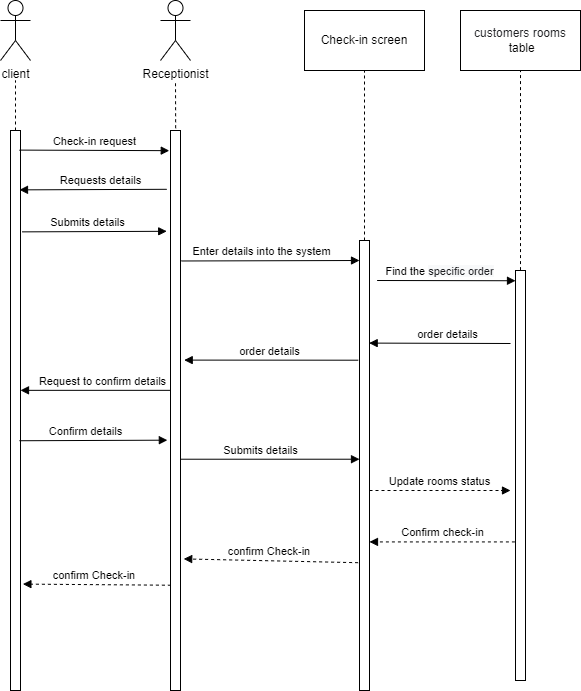

The diagram above was exported from draw.io. Its source (the exported page's mxGraphModel, read from the mxfile embedded in the PNG):
<mxGraphModel dx="1248" dy="487" grid="1" gridSize="10" guides="1" tooltips="1" connect="1" arrows="1" fold="1" page="1" pageScale="1" pageWidth="827" pageHeight="1169" math="0" shadow="0">
  <root>
    <mxCell id="0" />
    <mxCell id="1" parent="0" />
    <mxCell id="VX-zdeiBxqfdD2cTT4uE-33" value="client" style="shape=umlActor;verticalLabelPosition=bottom;verticalAlign=top;html=1;outlineConnect=0;" parent="1" vertex="1">
      <mxGeometry x="60" y="80" width="30" height="60" as="geometry" />
    </mxCell>
    <mxCell id="VX-zdeiBxqfdD2cTT4uE-34" value="Receptionist" style="shape=umlActor;verticalLabelPosition=bottom;verticalAlign=top;html=1;outlineConnect=0;" parent="1" vertex="1">
      <mxGeometry x="220" y="80" width="30" height="60" as="geometry" />
    </mxCell>
    <mxCell id="VX-zdeiBxqfdD2cTT4uE-35" value="Check-in screen" style="rounded=0;whiteSpace=wrap;html=1;" parent="1" vertex="1">
      <mxGeometry x="364" y="90" width="120" height="60" as="geometry" />
    </mxCell>
    <mxCell id="VX-zdeiBxqfdD2cTT4uE-36" value="&lt;span style=&quot;color: rgb(32, 33, 36); font-family: arial, sans-serif; text-align: start; background-color: rgb(255, 255, 255);&quot;&gt;customers rooms&lt;br&gt;&lt;/span&gt;&amp;nbsp;table" style="rounded=0;whiteSpace=wrap;html=1;" parent="1" vertex="1">
      <mxGeometry x="520" y="90" width="120" height="60" as="geometry" />
    </mxCell>
    <mxCell id="VX-zdeiBxqfdD2cTT4uE-39" value="" style="endArrow=none;dashed=1;html=1;rounded=0;entryX=0.5;entryY=1;entryDx=0;entryDy=0;exitX=0.5;exitY=-0.001;exitDx=0;exitDy=0;exitPerimeter=0;" parent="1" source="VX-zdeiBxqfdD2cTT4uE-53" target="VX-zdeiBxqfdD2cTT4uE-36" edge="1">
      <mxGeometry width="50" height="50" relative="1" as="geometry">
        <mxPoint x="801.4000000000001" y="342.04999999999995" as="sourcePoint" />
        <mxPoint x="800" y="140" as="targetPoint" />
      </mxGeometry>
    </mxCell>
    <mxCell id="VX-zdeiBxqfdD2cTT4uE-40" value="" style="endArrow=none;dashed=1;html=1;rounded=0;entryX=0.5;entryY=1;entryDx=0;entryDy=0;exitX=0.5;exitY=0;exitDx=0;exitDy=0;exitPerimeter=0;" parent="1" source="VX-zdeiBxqfdD2cTT4uE-52" target="VX-zdeiBxqfdD2cTT4uE-35" edge="1">
      <mxGeometry width="50" height="50" relative="1" as="geometry">
        <mxPoint x="424" y="220" as="sourcePoint" />
        <mxPoint x="554" y="270" as="targetPoint" />
      </mxGeometry>
    </mxCell>
    <mxCell id="VX-zdeiBxqfdD2cTT4uE-41" value="" style="endArrow=none;dashed=1;html=1;rounded=0;exitX=0.516;exitY=-0.004;exitDx=0;exitDy=0;exitPerimeter=0;" parent="1" source="VX-zdeiBxqfdD2cTT4uE-44" edge="1">
      <mxGeometry width="50" height="50" relative="1" as="geometry">
        <mxPoint x="235" y="200" as="sourcePoint" />
        <mxPoint x="235" y="160" as="targetPoint" />
      </mxGeometry>
    </mxCell>
    <mxCell id="VX-zdeiBxqfdD2cTT4uE-42" value="" style="endArrow=none;dashed=1;html=1;rounded=0;" parent="1" source="VX-zdeiBxqfdD2cTT4uE-43" edge="1">
      <mxGeometry width="50" height="50" relative="1" as="geometry">
        <mxPoint x="75" y="220" as="sourcePoint" />
        <mxPoint x="75" y="160" as="targetPoint" />
      </mxGeometry>
    </mxCell>
    <mxCell id="VX-zdeiBxqfdD2cTT4uE-43" value="" style="html=1;points=[];perimeter=orthogonalPerimeter;" parent="1" vertex="1">
      <mxGeometry x="70" y="210" width="10" height="560" as="geometry" />
    </mxCell>
    <mxCell id="VX-zdeiBxqfdD2cTT4uE-44" value="" style="html=1;points=[];perimeter=orthogonalPerimeter;" parent="1" vertex="1">
      <mxGeometry x="230" y="210" width="10" height="560" as="geometry" />
    </mxCell>
    <mxCell id="VX-zdeiBxqfdD2cTT4uE-45" value="Check-in request" style="html=1;verticalAlign=bottom;endArrow=block;rounded=0;exitX=0.9;exitY=0.035;exitDx=0;exitDy=0;exitPerimeter=0;entryX=-0.124;entryY=0.036;entryDx=0;entryDy=0;entryPerimeter=0;" parent="1" source="VX-zdeiBxqfdD2cTT4uE-43" target="VX-zdeiBxqfdD2cTT4uE-44" edge="1">
      <mxGeometry width="80" relative="1" as="geometry">
        <mxPoint x="110" y="230" as="sourcePoint" />
        <mxPoint x="200" y="230" as="targetPoint" />
      </mxGeometry>
    </mxCell>
    <mxCell id="VX-zdeiBxqfdD2cTT4uE-46" value="Submits details" style="html=1;verticalAlign=bottom;endArrow=block;rounded=0;exitX=1.028;exitY=0.587;exitDx=0;exitDy=0;exitPerimeter=0;" parent="1" source="VX-zdeiBxqfdD2cTT4uE-44" target="VX-zdeiBxqfdD2cTT4uE-52" edge="1">
      <mxGeometry x="-0.107" width="80" relative="1" as="geometry">
        <mxPoint x="270" y="610" as="sourcePoint" />
        <mxPoint x="410" y="610" as="targetPoint" />
        <mxPoint as="offset" />
      </mxGeometry>
    </mxCell>
    <mxCell id="VX-zdeiBxqfdD2cTT4uE-47" value="order details" style="html=1;verticalAlign=bottom;endArrow=block;rounded=0;entryX=0.968;entryY=0.228;entryDx=0;entryDy=0;entryPerimeter=0;" parent="1" target="VX-zdeiBxqfdD2cTT4uE-52" edge="1">
      <mxGeometry x="-0.107" width="80" relative="1" as="geometry">
        <mxPoint x="570" y="423" as="sourcePoint" />
        <mxPoint x="430" y="400" as="targetPoint" />
        <mxPoint as="offset" />
      </mxGeometry>
    </mxCell>
    <mxCell id="VX-zdeiBxqfdD2cTT4uE-48" value="Find the&amp;nbsp;&lt;span style=&quot;background-color: rgb(248, 249, 250); color: rgb(32, 33, 36); font-family: inherit; text-align: left;&quot;&gt;&lt;font style=&quot;font-size: 11px;&quot;&gt;specific order&lt;/font&gt;&lt;/span&gt;" style="html=1;verticalAlign=bottom;endArrow=block;rounded=0;" parent="1" edge="1">
      <mxGeometry x="-0.107" width="80" relative="1" as="geometry">
        <mxPoint x="436.5999999999999" y="360" as="sourcePoint" />
        <mxPoint x="575" y="360.24" as="targetPoint" />
        <mxPoint as="offset" />
      </mxGeometry>
    </mxCell>
    <mxCell id="VX-zdeiBxqfdD2cTT4uE-49" value="Enter details into the system" style="html=1;verticalAlign=bottom;endArrow=block;rounded=0;exitX=1.08;exitY=0.233;exitDx=0;exitDy=0;exitPerimeter=0;" parent="1" edge="1" source="VX-zdeiBxqfdD2cTT4uE-44">
      <mxGeometry x="-0.107" width="80" relative="1" as="geometry">
        <mxPoint x="249" y="340" as="sourcePoint" />
        <mxPoint x="419" y="340" as="targetPoint" />
        <mxPoint as="offset" />
      </mxGeometry>
    </mxCell>
    <mxCell id="VX-zdeiBxqfdD2cTT4uE-50" value="Submits details" style="html=1;verticalAlign=bottom;endArrow=block;rounded=0;exitX=1.156;exitY=0.181;exitDx=0;exitDy=0;exitPerimeter=0;entryX=-0.38;entryY=0.18;entryDx=0;entryDy=0;entryPerimeter=0;" parent="1" source="VX-zdeiBxqfdD2cTT4uE-43" target="VX-zdeiBxqfdD2cTT4uE-44" edge="1">
      <mxGeometry x="-0.107" width="80" relative="1" as="geometry">
        <mxPoint x="100" y="310" as="sourcePoint" />
        <mxPoint x="208.4000000000001" y="310.24" as="targetPoint" />
        <mxPoint as="offset" />
      </mxGeometry>
    </mxCell>
    <mxCell id="VX-zdeiBxqfdD2cTT4uE-51" value="Requests details" style="html=1;verticalAlign=bottom;endArrow=block;rounded=0;entryX=0.9;entryY=0.106;entryDx=0;entryDy=0;entryPerimeter=0;exitX=-0.38;exitY=0.105;exitDx=0;exitDy=0;exitPerimeter=0;" parent="1" source="VX-zdeiBxqfdD2cTT4uE-44" target="VX-zdeiBxqfdD2cTT4uE-43" edge="1">
      <mxGeometry x="-0.107" width="80" relative="1" as="geometry">
        <mxPoint x="200" y="267" as="sourcePoint" />
        <mxPoint x="110" y="267" as="targetPoint" />
        <mxPoint as="offset" />
      </mxGeometry>
    </mxCell>
    <mxCell id="VX-zdeiBxqfdD2cTT4uE-52" value="" style="html=1;points=[];perimeter=orthogonalPerimeter;" parent="1" vertex="1">
      <mxGeometry x="419" y="320" width="10" height="450" as="geometry" />
    </mxCell>
    <mxCell id="VX-zdeiBxqfdD2cTT4uE-53" value="" style="html=1;points=[];perimeter=orthogonalPerimeter;" parent="1" vertex="1">
      <mxGeometry x="575" y="350" width="10" height="410" as="geometry" />
    </mxCell>
    <mxCell id="VX-zdeiBxqfdD2cTT4uE-55" value="Request to confirm details" style="html=1;verticalAlign=bottom;endArrow=block;rounded=0;exitX=0.004;exitY=0.464;exitDx=0;exitDy=0;exitPerimeter=0;" parent="1" source="VX-zdeiBxqfdD2cTT4uE-44" target="VX-zdeiBxqfdD2cTT4uE-43" edge="1">
      <mxGeometry x="-0.0909" width="80" relative="1" as="geometry">
        <mxPoint x="210" y="470" as="sourcePoint" />
        <mxPoint x="100" y="470" as="targetPoint" />
        <mxPoint as="offset" />
      </mxGeometry>
    </mxCell>
    <mxCell id="VX-zdeiBxqfdD2cTT4uE-56" value="order details" style="html=1;verticalAlign=bottom;endArrow=block;rounded=0;entryX=1.372;entryY=0.41;entryDx=0;entryDy=0;entryPerimeter=0;exitX=-0.12;exitY=0.266;exitDx=0;exitDy=0;exitPerimeter=0;" parent="1" source="VX-zdeiBxqfdD2cTT4uE-52" target="VX-zdeiBxqfdD2cTT4uE-44" edge="1">
      <mxGeometry x="0.0256" width="80" relative="1" as="geometry">
        <mxPoint x="410" y="420" as="sourcePoint" />
        <mxPoint x="254" y="420" as="targetPoint" />
        <mxPoint as="offset" />
      </mxGeometry>
    </mxCell>
    <mxCell id="VX-zdeiBxqfdD2cTT4uE-57" value="Confirm details" style="html=1;verticalAlign=bottom;endArrow=block;rounded=0;exitX=0.9;exitY=0.554;exitDx=0;exitDy=0;exitPerimeter=0;entryX=-0.316;entryY=0.553;entryDx=0;entryDy=0;entryPerimeter=0;" parent="1" source="VX-zdeiBxqfdD2cTT4uE-43" target="VX-zdeiBxqfdD2cTT4uE-44" edge="1">
      <mxGeometry x="-0.107" width="80" relative="1" as="geometry">
        <mxPoint x="100" y="520" as="sourcePoint" />
        <mxPoint x="208.4000000000001" y="520.24" as="targetPoint" />
        <mxPoint as="offset" />
      </mxGeometry>
    </mxCell>
    <mxCell id="VX-zdeiBxqfdD2cTT4uE-58" value="Update rooms status" style="html=1;verticalAlign=bottom;endArrow=block;rounded=0;dashed=1;" parent="1" source="VX-zdeiBxqfdD2cTT4uE-52" edge="1">
      <mxGeometry x="-0.0037" width="80" relative="1" as="geometry">
        <mxPoint x="430" y="620" as="sourcePoint" />
        <mxPoint x="570" y="570" as="targetPoint" />
        <mxPoint as="offset" />
      </mxGeometry>
    </mxCell>
    <mxCell id="VX-zdeiBxqfdD2cTT4uE-60" value="confirm Check-in&amp;nbsp;" style="html=1;verticalAlign=bottom;endArrow=block;rounded=0;dashed=1;exitX=-0.14;exitY=0.716;exitDx=0;exitDy=0;exitPerimeter=0;entryX=1.32;entryY=0.765;entryDx=0;entryDy=0;entryPerimeter=0;" parent="1" source="VX-zdeiBxqfdD2cTT4uE-52" edge="1" target="VX-zdeiBxqfdD2cTT4uE-44">
      <mxGeometry x="0.0135" width="80" relative="1" as="geometry">
        <mxPoint x="410" y="740" as="sourcePoint" />
        <mxPoint x="235" y="749" as="targetPoint" />
        <mxPoint as="offset" />
      </mxGeometry>
    </mxCell>
    <mxCell id="FZ_cIi4rx__IHkObysyI-5" value="Confirm check-in" style="html=1;verticalAlign=bottom;endArrow=block;rounded=0;dashed=1;exitX=-0.06;exitY=0.662;exitDx=0;exitDy=0;exitPerimeter=0;" edge="1" parent="1" source="VX-zdeiBxqfdD2cTT4uE-53" target="VX-zdeiBxqfdD2cTT4uE-52">
      <mxGeometry x="-0.0037" width="80" relative="1" as="geometry">
        <mxPoint x="650" y="750" as="sourcePoint" />
        <mxPoint x="791" y="750" as="targetPoint" />
        <mxPoint as="offset" />
      </mxGeometry>
    </mxCell>
    <mxCell id="FZ_cIi4rx__IHkObysyI-6" value="confirm Check-in&amp;nbsp;" style="html=1;verticalAlign=bottom;endArrow=block;rounded=0;dashed=1;entryX=1.24;entryY=0.81;entryDx=0;entryDy=0;entryPerimeter=0;exitX=0.04;exitY=0.812;exitDx=0;exitDy=0;exitPerimeter=0;" edge="1" parent="1" source="VX-zdeiBxqfdD2cTT4uE-44" target="VX-zdeiBxqfdD2cTT4uE-43">
      <mxGeometry x="0.0135" width="80" relative="1" as="geometry">
        <mxPoint x="210" y="660" as="sourcePoint" />
        <mxPoint x="55.60000000000005" y="660.0000000000001" as="targetPoint" />
        <mxPoint as="offset" />
      </mxGeometry>
    </mxCell>
  </root>
</mxGraphModel>